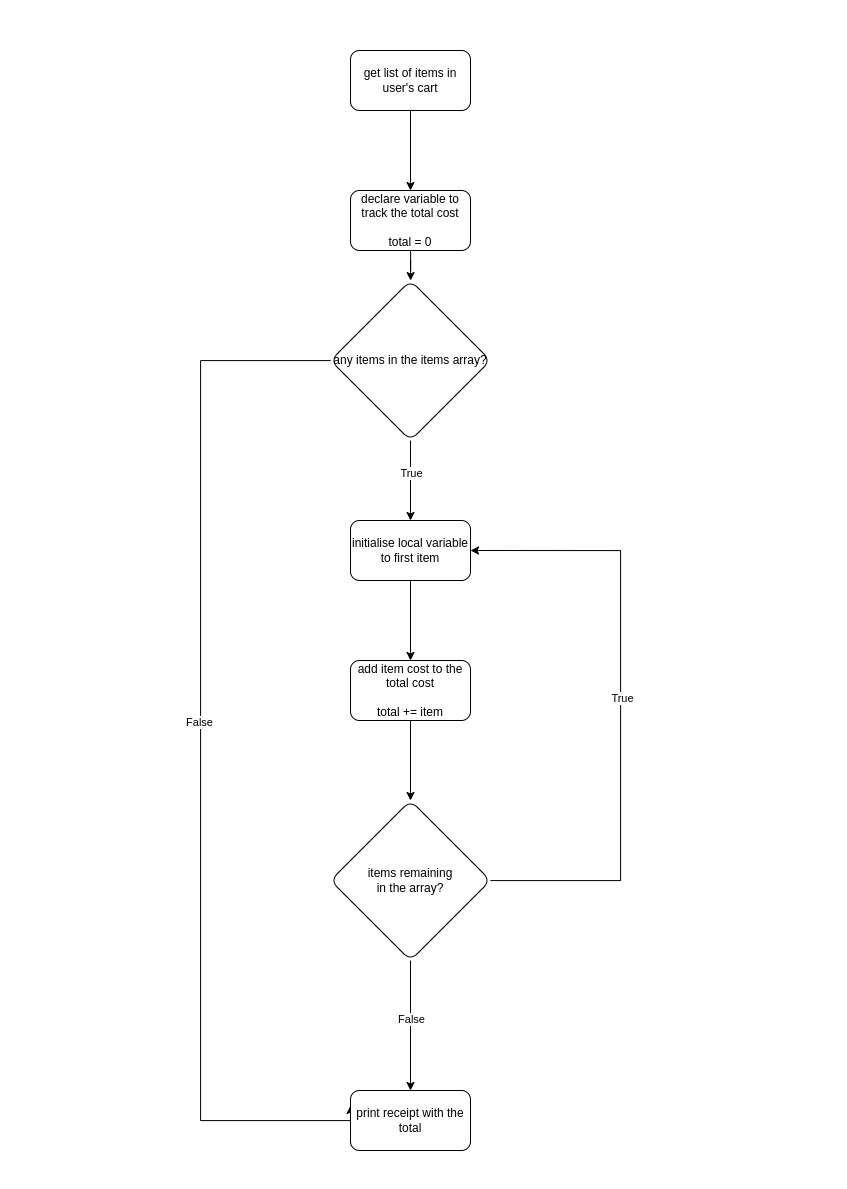

The diagram above was exported from draw.io. Its source (the exported page's mxGraphModel, read from the mxfile embedded in the PNG):
<mxGraphModel dx="1597" dy="911" grid="1" gridSize="10" guides="1" tooltips="1" connect="1" arrows="1" fold="1" page="1" pageScale="1" pageWidth="827" pageHeight="1169" math="0" shadow="0">
  <root>
    <mxCell id="0" />
    <mxCell id="1" parent="0" />
    <mxCell id="jTEC9EILHpCQFaFGdbJT-5" value="" style="edgeStyle=orthogonalEdgeStyle;rounded=0;orthogonalLoop=1;jettySize=auto;html=1;" edge="1" parent="1" source="jTEC9EILHpCQFaFGdbJT-1" target="jTEC9EILHpCQFaFGdbJT-4">
      <mxGeometry relative="1" as="geometry" />
    </mxCell>
    <mxCell id="jTEC9EILHpCQFaFGdbJT-1" value="get list of items in user's cart" style="rounded=1;whiteSpace=wrap;html=1;" vertex="1" parent="1">
      <mxGeometry x="340" y="40" width="120" height="60" as="geometry" />
    </mxCell>
    <mxCell id="jTEC9EILHpCQFaFGdbJT-7" value="" style="edgeStyle=orthogonalEdgeStyle;rounded=0;orthogonalLoop=1;jettySize=auto;html=1;" edge="1" parent="1" source="jTEC9EILHpCQFaFGdbJT-4" target="jTEC9EILHpCQFaFGdbJT-6">
      <mxGeometry relative="1" as="geometry" />
    </mxCell>
    <mxCell id="jTEC9EILHpCQFaFGdbJT-4" value="declare variable to track the total cost&lt;br&gt;&lt;br&gt;total = 0" style="whiteSpace=wrap;html=1;rounded=1;" vertex="1" parent="1">
      <mxGeometry x="340" y="180" width="120" height="60" as="geometry" />
    </mxCell>
    <mxCell id="jTEC9EILHpCQFaFGdbJT-10" value="" style="edgeStyle=orthogonalEdgeStyle;rounded=0;orthogonalLoop=1;jettySize=auto;html=1;" edge="1" parent="1" source="jTEC9EILHpCQFaFGdbJT-6" target="jTEC9EILHpCQFaFGdbJT-9">
      <mxGeometry relative="1" as="geometry" />
    </mxCell>
    <mxCell id="jTEC9EILHpCQFaFGdbJT-18" value="True" style="edgeLabel;html=1;align=center;verticalAlign=middle;resizable=0;points=[];" vertex="1" connectable="0" parent="jTEC9EILHpCQFaFGdbJT-10">
      <mxGeometry x="-0.1848" relative="1" as="geometry">
        <mxPoint as="offset" />
      </mxGeometry>
    </mxCell>
    <mxCell id="jTEC9EILHpCQFaFGdbJT-21" style="edgeStyle=orthogonalEdgeStyle;rounded=0;orthogonalLoop=1;jettySize=auto;html=1;entryX=0;entryY=0.25;entryDx=0;entryDy=0;" edge="1" parent="1" source="jTEC9EILHpCQFaFGdbJT-6" target="jTEC9EILHpCQFaFGdbJT-16">
      <mxGeometry relative="1" as="geometry">
        <Array as="points">
          <mxPoint x="190" y="350" />
          <mxPoint x="190" y="1110" />
          <mxPoint x="340" y="1110" />
        </Array>
      </mxGeometry>
    </mxCell>
    <mxCell id="jTEC9EILHpCQFaFGdbJT-22" value="False" style="edgeLabel;html=1;align=center;verticalAlign=middle;resizable=0;points=[];" vertex="1" connectable="0" parent="jTEC9EILHpCQFaFGdbJT-21">
      <mxGeometry x="-0.0711" y="-2" relative="1" as="geometry">
        <mxPoint as="offset" />
      </mxGeometry>
    </mxCell>
    <mxCell id="jTEC9EILHpCQFaFGdbJT-6" value="any items in the items array?" style="rhombus;whiteSpace=wrap;html=1;rounded=1;" vertex="1" parent="1">
      <mxGeometry x="320" y="270" width="160" height="160" as="geometry" />
    </mxCell>
    <mxCell id="jTEC9EILHpCQFaFGdbJT-12" value="" style="edgeStyle=orthogonalEdgeStyle;rounded=0;orthogonalLoop=1;jettySize=auto;html=1;" edge="1" parent="1" source="jTEC9EILHpCQFaFGdbJT-9" target="jTEC9EILHpCQFaFGdbJT-11">
      <mxGeometry relative="1" as="geometry" />
    </mxCell>
    <mxCell id="jTEC9EILHpCQFaFGdbJT-9" value="initialise local variable to first item" style="whiteSpace=wrap;html=1;rounded=1;" vertex="1" parent="1">
      <mxGeometry x="340" y="510" width="120" height="60" as="geometry" />
    </mxCell>
    <mxCell id="jTEC9EILHpCQFaFGdbJT-11" value="add item cost to the total cost&lt;br&gt;&lt;br&gt;total += item" style="whiteSpace=wrap;html=1;rounded=1;" vertex="1" parent="1">
      <mxGeometry x="340" y="650" width="120" height="60" as="geometry" />
    </mxCell>
    <mxCell id="jTEC9EILHpCQFaFGdbJT-13" value="" style="edgeStyle=orthogonalEdgeStyle;rounded=0;orthogonalLoop=1;jettySize=auto;html=1;" edge="1" parent="1" target="jTEC9EILHpCQFaFGdbJT-14">
      <mxGeometry relative="1" as="geometry">
        <mxPoint x="400" y="710" as="sourcePoint" />
      </mxGeometry>
    </mxCell>
    <mxCell id="jTEC9EILHpCQFaFGdbJT-15" style="edgeStyle=orthogonalEdgeStyle;rounded=0;orthogonalLoop=1;jettySize=auto;html=1;entryX=1;entryY=0.5;entryDx=0;entryDy=0;" edge="1" parent="1" source="jTEC9EILHpCQFaFGdbJT-14" target="jTEC9EILHpCQFaFGdbJT-9">
      <mxGeometry relative="1" as="geometry">
        <Array as="points">
          <mxPoint x="610" y="870" />
          <mxPoint x="610" y="540" />
        </Array>
      </mxGeometry>
    </mxCell>
    <mxCell id="jTEC9EILHpCQFaFGdbJT-19" value="True" style="edgeLabel;html=1;align=center;verticalAlign=middle;resizable=0;points=[];" vertex="1" connectable="0" parent="jTEC9EILHpCQFaFGdbJT-15">
      <mxGeometry x="0.0289" y="-1" relative="1" as="geometry">
        <mxPoint y="1" as="offset" />
      </mxGeometry>
    </mxCell>
    <mxCell id="jTEC9EILHpCQFaFGdbJT-17" value="" style="edgeStyle=orthogonalEdgeStyle;rounded=0;orthogonalLoop=1;jettySize=auto;html=1;" edge="1" parent="1" source="jTEC9EILHpCQFaFGdbJT-14" target="jTEC9EILHpCQFaFGdbJT-16">
      <mxGeometry relative="1" as="geometry" />
    </mxCell>
    <mxCell id="jTEC9EILHpCQFaFGdbJT-20" value="False" style="edgeLabel;html=1;align=center;verticalAlign=middle;resizable=0;points=[];" vertex="1" connectable="0" parent="jTEC9EILHpCQFaFGdbJT-17">
      <mxGeometry x="-0.1" relative="1" as="geometry">
        <mxPoint as="offset" />
      </mxGeometry>
    </mxCell>
    <mxCell id="jTEC9EILHpCQFaFGdbJT-14" value="items remaining&lt;br&gt;in the array?" style="rhombus;whiteSpace=wrap;html=1;rounded=1;" vertex="1" parent="1">
      <mxGeometry x="320" y="790" width="160" height="160" as="geometry" />
    </mxCell>
    <mxCell id="jTEC9EILHpCQFaFGdbJT-16" value="print receipt with the total" style="whiteSpace=wrap;html=1;rounded=1;" vertex="1" parent="1">
      <mxGeometry x="340" y="1080" width="120" height="60" as="geometry" />
    </mxCell>
  </root>
</mxGraphModel>